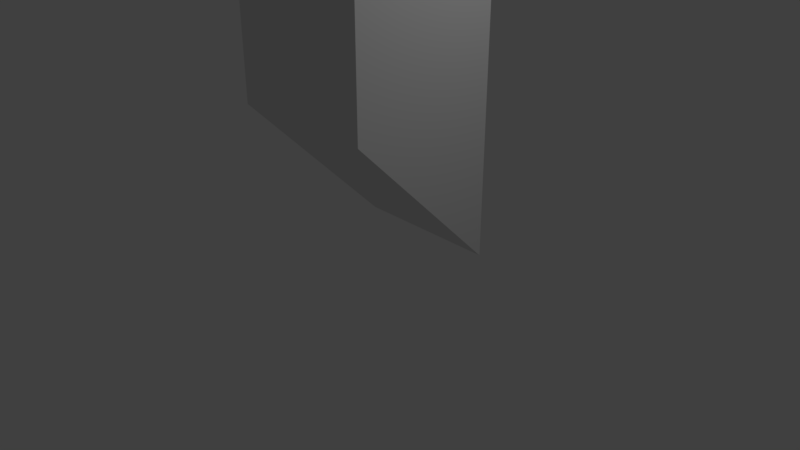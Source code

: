 # Source: MergingVertices.blend  (saved by Blender 2.78.0; exported with 4.5.12 LTS)
import bpy
from mathutils import Matrix  # noqa: F401  (used for matrix-valued properties, if any)

bpy.ops.wm.read_factory_settings(use_empty=True)
scene = bpy.context.scene
scene.name = 'Scene'

# ---- collections
col_collection_1 = bpy.data.collections.new('Collection 1'); scene.collection.children.link(col_collection_1)

# ---- materials (node trees are filled in below, after node groups)
mat_material = bpy.data.materials.new('Material')
mat_material.alpha_threshold = 0.0
mat_material.use_transparent_shadow = False
mat_material.roughness = 0.5
mat_material.line_color = (0.0, 0.0, 0.0, 1.0)

# ---- material node trees

# ---- world
world_world = bpy.data.worlds.new('World'); scene.world = world_world
world_world.color = (0.05088, 0.05088, 0.05088)
world_world.use_sun_shadow = False
world_world.sun_shadow_jitter_overblur = 0.0
world_world.cycles.sampling_method = 'MANUAL'

# ---- cameras
cam_camera = bpy.data.cameras.new('Camera')
cam_camera.clip_end = 100.0
cam_camera.lens = 35.0
cam_camera.sensor_width = 32.0
cam_camera.sensor_height = 18.0
cam_camera.ortho_scale = 7.314
cam_camera.dof.focus_distance = 0.0
cam_camera.dof.aperture_fstop = 128.0

# ---- lights
light_lamp = bpy.data.lights.new('Lamp', 'POINT')
light_lamp.transmission_factor = 0.0
light_lamp.cutoff_distance = 30.0
light_lamp.energy = 100.0
light_lamp.shadow_buffer_clip_start = 1.001
light_lamp.shadow_soft_size = 0.1
light_lamp.shadow_maximum_resolution = 0.006
light_lamp.use_absolute_resolution = True

# ---- meshes
me_cube = bpy.data.meshes.new('Cube')
me_cube.from_pydata([(1.0, 1.0, 3.0), (-1.003, 0.959, 3.0), (1.0, -1.0, 5.0), (-1.0, -1.0, 5.0), (1.0, -1.0, 3.0), (-1.0, -1.0, 3.0), (1.0, 1.0, -1.0), (-1.0, 1.0, -1.0), (1.0, 1.0, 1.0), (1.0, -1.0, 1.0), (-1.0, -1.0, 1.0), (-1.0, 1.0, 1.0)], [], [(1, 3, 2, 0), (4, 0, 2), (4, 2, 3, 5), (1, 5, 3), (0, 1, 5, 4), (8, 0, 4, 9), (9, 4, 5, 10), (10, 5, 1, 11), (0, 8, 11, 1), (10, 11, 7), (8, 11, 10, 9), (8, 9, 6), (7, 6, 9, 10), (8, 6, 7, 11)])
me_cube.materials.append(mat_material)
me_cube.use_remesh_preserve_volume = False
me_cube.use_remesh_preserve_attributes = False
me_cube.use_mirror_vertex_groups = False
me_cube.update()

# ---- objects
ob_cube = bpy.data.objects.new('Cube', me_cube)
ob_lamp = bpy.data.objects.new('Lamp', light_lamp)
ob_camera = bpy.data.objects.new('Camera', cam_camera)

# ---- transforms, parenting, visibility, modifiers, constraints
ob_cube.location = (0.0, 0.0, 1.0)
ob_cube.lock_rotations_4d = False
ob_cube.empty_display_type = 'ARROWS'
ob_cube.lineart.crease_threshold = 0.0
ob_lamp.location = (4.076, 1.005, 5.904)
ob_lamp.rotation_euler = (0.6503, 0.05522, 1.866)
ob_lamp.lock_rotations_4d = False
ob_lamp.empty_display_type = 'ARROWS'
ob_lamp.color = (0.0, 0.0, 0.0, 0.0)
ob_lamp.lineart.crease_threshold = 0.0
ob_camera.location = (7.481, -6.508, 5.344)
ob_camera.rotation_euler = (1.109, 0.0, 0.8149)
ob_camera.lock_rotations_4d = False
ob_camera.empty_display_type = 'ARROWS'
ob_camera.color = (0.0, 0.0, 0.0, 0.0)
ob_camera.display_type = 'WIRE'
ob_camera.lineart.crease_threshold = 0.0

# ---- collection membership
col_collection_1.objects.link(ob_cube)
col_collection_1.objects.link(ob_lamp)
col_collection_1.objects.link(ob_camera)

# ---- scene / render settings (as saved in the file)
scene.camera = ob_camera
scene.frame_start = 1; scene.frame_end = 250; scene.frame_set(1)
scene.render.engine = 'BLENDER_EEVEE_NEXT'
scene.render.resolution_percentage = 50
scene.render.dither_intensity = 0.0
scene.cycles.use_denoising = False
scene.cycles.samples = 128
scene.cycles.sampling_pattern = 'TABULATED_SOBOL'
scene.cycles.light_sampling_threshold = 0.0
scene.cycles.use_adaptive_sampling = False
scene.cycles.use_light_tree = False
scene.cycles.blur_glossy = 0.0
scene.cycles.sample_clamp_indirect = 0.0
scene.view_settings.view_transform = 'Standard'
bpy.context.view_layer.update()
